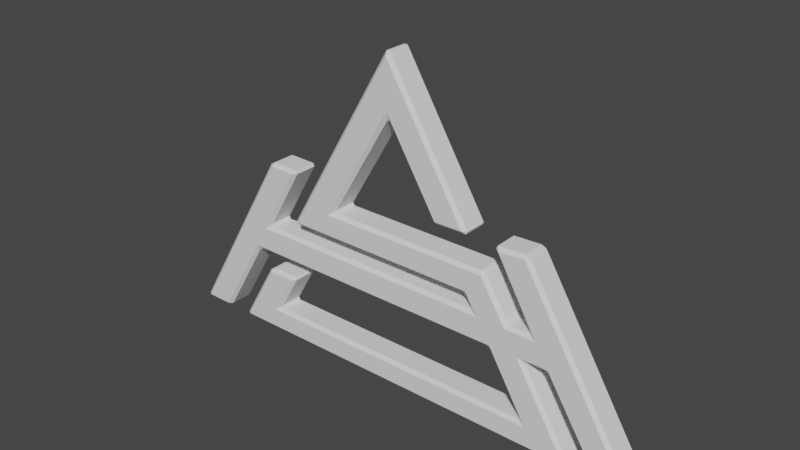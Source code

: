 # Source: stayhigh.blend  (saved by Blender 2.93.21; exported with 4.5.12 LTS)
import bpy
from mathutils import Matrix  # noqa: F401  (used for matrix-valued properties, if any)

bpy.ops.wm.read_factory_settings(use_empty=True)
scene = bpy.context.scene
scene.name = 'Scene'

# ---- collections
col_collection = bpy.data.collections.new('Collection'); scene.collection.children.link(col_collection)

# ---- world
world_world = bpy.data.worlds.new('World'); scene.world = world_world
world_world.use_nodes = True; world_world.node_tree.nodes.clear()
_N = world_world.node_tree.nodes; _L = world_world.node_tree.links
n0 = _N.new('ShaderNodeOutputWorld'); n0.name = 'World Output'; n0.location = (300, 300)
n1 = _N.new('ShaderNodeBackground'); n1.name = 'Background'; n1.location = (10, 300)
n1.inputs[0].default_value = (0.05088, 0.05088, 0.05088, 1.0)
_L.new(n1.outputs[0], n0.inputs[0])
n0.is_active_output = True
world_world.color = (0.05088, 0.05088, 0.05088)
world_world.use_sun_shadow = False
world_world.sun_shadow_jitter_overblur = 0.0

# ---- meshes
me_cube_001 = bpy.data.meshes.new('Cube.001')
me_cube_001.from_pydata([(-1.514, 0.08851, -0.853), (-1.527, 0.08851, -0.8302), (-1.494, 0.1149, -0.8265), (-1.239, 0.08851, -0.338), (-1.199, 0.08851, -0.3149), (-1.21, 0.1149, -0.3414), (-0.9759, 0.08851, -0.3129), (-0.9625, 0.08851, -0.3357), (-0.9951, 0.1149, -0.3395), (-1.127, 0.08851, -0.6257), (-1.114, 0.08851, -0.6487), (-1.186, 0.1149, -0.6751), (1.092, 0.08851, -0.6487), (1.105, 0.08851, -0.6259), (1.165, 0.1149, -0.6751), (0.8535, 0.08851, -0.2025), (0.8136, 0.08851, -0.1798), (0.8551, 0.1149, -0.1533), (-1.312, 0.08851, -0.1798), (-1.352, 0.08851, -0.2025), (-1.353, 0.1149, -0.1533), (-1.722, 0.08851, -0.8314), (-1.762, 0.08851, -0.8541), (-1.751, 0.1149, -0.8277), (-0.04679, 0.08851, 1.685), (-0.01969, 0.08851, 1.685), (-0.03304, 0.1149, 1.656), (-1.985, 0.08851, -0.8531), (-1.998, 0.08851, -0.8302), (-1.965, 0.1149, -0.8267), (-1.168, 0.08851, 0.579), (-1.129, 0.08851, 0.6011), (-1.14, 0.1149, 0.575), (-0.9156, 0.08851, 0.5962), (-0.9024, 0.08851, 0.5727), (-0.9343, 0.1149, 0.5702), (-1.19, 0.08851, 0.07452), (-1.177, 0.08851, 0.05159), (-1.249, 0.1149, 0.02524), (0.6683, 0.08851, 0.04919), (0.6808, 0.08851, 0.07162), (0.7424, 0.1149, 0.02266), (0.6423, 0.08851, 0.1338), (0.6019, 0.08851, 0.1563), (0.6431, 0.1149, 0.1826), (-0.9156, 0.08851, 0.1614), (-0.9286, 0.08851, 0.1843), (-0.8959, 0.1149, 0.1878), (1.512, 0.08851, -0.8291), (1.499, 0.08851, -0.8518), (1.479, 0.1149, -0.8253), (1.142, 0.08851, -0.1775), (1.129, 0.08851, -0.1999), (1.068, 0.1149, -0.1505), (1.314, 0.08851, -0.2009), (1.274, 0.08851, -0.1784), (1.315, 0.1149, -0.1522), (1.75, 0.08851, -0.854), (1.71, 0.08851, -0.8318), (1.738, 0.1149, -0.8276), (1.979, 0.08851, -0.8291), (1.967, 0.08851, -0.852), (1.946, 0.1149, -0.8257), (1.083, 0.08851, 0.6008), (1.123, 0.08851, 0.5792), (1.095, 0.1149, 0.5748), (0.8582, 0.08851, 0.5691), (0.8714, 0.08851, 0.5929), (0.89, 0.1149, 0.5671), (1.136, 0.08851, 0.04688), (1.149, 0.08851, 0.06954), (1.209, 0.1149, 0.01994), (1.008, 0.08851, 0.04775), (0.9668, 0.1149, 0.02159), (0.9676, 0.08851, 0.0704), (0.7949, 0.08851, 0.3491), (0.7662, 0.1149, 0.3452), (0.7545, 0.08851, 0.3717), (-0.5107, 0.08851, 0.3752), (-0.5835, 0.1149, 0.349), (-0.5237, 0.08851, 0.398), (-0.0436, 0.08851, 1.208), (-0.03046, 0.1149, 1.282), (-0.01633, 0.08851, 1.208), (0.3524, 0.08851, 0.6046), (0.3809, 0.1149, 0.6088), (0.3926, 0.08851, 0.5825), (0.6191, 0.08851, 0.5865), (0.5991, 0.1149, 0.6126), (0.6319, 0.08851, 0.6096), (-1.514, -0.08851, -0.853), (-1.494, -0.1149, -0.8265), (-1.527, -0.08851, -0.8302), (-1.239, -0.08851, -0.338), (-1.21, -0.1149, -0.3414), (-1.199, -0.08851, -0.3149), (-0.9759, -0.08851, -0.3129), (-0.9951, -0.1149, -0.3395), (-0.9625, -0.08851, -0.3357), (-1.127, -0.08851, -0.6257), (-1.186, -0.1149, -0.6751), (-1.114, -0.08851, -0.6487), (1.092, -0.08851, -0.6487), (1.165, -0.1149, -0.6751), (1.105, -0.08851, -0.6259), (0.8535, -0.08851, -0.2025), (0.8551, -0.1149, -0.1533), (0.8136, -0.08851, -0.1798), (-1.312, -0.08851, -0.1798), (-1.353, -0.1149, -0.1533), (-1.352, -0.08851, -0.2025), (-1.722, -0.08851, -0.8314), (-1.751, -0.1149, -0.8277), (-1.762, -0.08851, -0.8541), (-0.04679, -0.08851, 1.685), (-0.03304, -0.1149, 1.656), (-0.01969, -0.08851, 1.685), (-1.985, -0.08851, -0.8531), (-1.965, -0.1149, -0.8267), (-1.998, -0.08851, -0.8302), (-1.168, -0.08851, 0.579), (-1.14, -0.1149, 0.575), (-1.129, -0.08851, 0.6011), (-0.9156, -0.08851, 0.5962), (-0.9343, -0.1149, 0.5702), (-0.9024, -0.08851, 0.5727), (-1.19, -0.08851, 0.07452), (-1.249, -0.1149, 0.02524), (-1.177, -0.08851, 0.05159), (0.6683, -0.08851, 0.04919), (0.7424, -0.1149, 0.02266), (0.6808, -0.08851, 0.07162), (0.6423, -0.08851, 0.1338), (0.6431, -0.1149, 0.1826), (0.6019, -0.08851, 0.1563), (-0.9156, -0.08851, 0.1614), (-0.8959, -0.1149, 0.1878), (-0.9286, -0.08851, 0.1843), (1.512, -0.08851, -0.8291), (1.479, -0.1149, -0.8253), (1.499, -0.08851, -0.8518), (1.142, -0.08851, -0.1775), (1.068, -0.1149, -0.1505), (1.129, -0.08851, -0.1999), (1.314, -0.08851, -0.2009), (1.315, -0.1149, -0.1522), (1.274, -0.08851, -0.1784), (1.75, -0.08851, -0.854), (1.738, -0.1149, -0.8276), (1.71, -0.08851, -0.8318), (1.979, -0.08851, -0.8291), (1.946, -0.1149, -0.8257), (1.967, -0.08851, -0.852), (1.083, -0.08851, 0.6008), (1.095, -0.1149, 0.5748), (1.123, -0.08851, 0.5792), (0.8582, -0.08851, 0.5691), (0.89, -0.1149, 0.5671), (0.8714, -0.08851, 0.5929), (1.136, -0.08851, 0.04688), (1.209, -0.1149, 0.01994), (1.149, -0.08851, 0.06954), (1.008, -0.08851, 0.04775), (0.9676, -0.08851, 0.0704), (0.9668, -0.1149, 0.02159), (0.7949, -0.08851, 0.3491), (0.7545, -0.08851, 0.3717), (0.7662, -0.1149, 0.3452), (-0.5107, -0.08851, 0.3752), (-0.5237, -0.08851, 0.398), (-0.5835, -0.1149, 0.349), (-0.0436, -0.08851, 1.208), (-0.01633, -0.08851, 1.208), (-0.03046, -0.1149, 1.282), (0.3524, -0.08851, 0.6046), (0.3926, -0.08851, 0.5825), (0.3809, -0.1149, 0.6088), (0.6191, -0.08851, 0.5865), (0.6319, -0.08851, 0.6096), (0.5991, -0.1149, 0.6126)], [], [(72, 162, 159, 69), (19, 110, 111, 21), (87, 177, 175, 86), (75, 165, 163, 74), (16, 107, 108, 18), (84, 174, 172, 83), (13, 104, 105, 15), (81, 171, 169, 80), (10, 101, 102, 12), (78, 168, 166, 77), (1, 92, 93, 3), (160, 164, 167, 170, 173, 176, 179, 115, 136, 133, 130, 127, 124, 121, 118, 112, 109, 106, 103, 100, 97, 94, 91, 139, 142, 145, 148, 151, 154, 157), (22, 113, 117, 27), (70, 161, 156, 66), (28, 119, 120, 30), (46, 137, 114, 24), (67, 158, 153, 63), (31, 122, 123, 33), (64, 155, 150, 60), (34, 125, 126, 36), (61, 152, 147, 57), (37, 128, 129, 39), (58, 149, 144, 54), (40, 131, 132, 42), (55, 146, 141, 51), (43, 134, 135, 45), (71, 68, 65, 62, 59, 56, 53, 50, 2, 5, 8, 11, 14, 17, 20, 23, 29, 32, 35, 38, 41, 44, 47, 26, 88, 85, 82, 79, 76, 73), (52, 143, 138, 48), (4, 95, 96, 6), (25, 116, 178, 89), (7, 98, 99, 9), (0, 1, 2), (3, 4, 5), (6, 7, 8), (9, 10, 11), (12, 13, 14), (15, 16, 17), (18, 19, 20), (21, 22, 23), (24, 25, 26), (27, 28, 29), (30, 31, 32), (33, 34, 35), (36, 37, 38), (39, 40, 41), (42, 43, 44), (45, 46, 47), (48, 49, 50), (51, 52, 53), (54, 55, 56), (57, 58, 59), (60, 61, 62), (63, 64, 65), (66, 67, 68), (69, 70, 71), (72, 73, 74), (75, 76, 77), (78, 79, 80), (81, 82, 83), (84, 85, 86), (87, 88, 89), (90, 91, 92), (93, 94, 95), (96, 97, 98), (99, 100, 101), (102, 103, 104), (105, 106, 107), (108, 109, 110), (111, 112, 113), (114, 115, 116), (117, 118, 119), (120, 121, 122), (123, 124, 125), (126, 127, 128), (129, 130, 131), (132, 133, 134), (135, 136, 137), (138, 139, 140), (141, 142, 143), (144, 145, 146), (147, 148, 149), (150, 151, 152), (153, 154, 155), (156, 157, 158), (159, 160, 161), (162, 163, 164), (165, 166, 167), (168, 169, 170), (171, 172, 173), (174, 175, 176), (177, 178, 179), (71, 73, 72, 69), (68, 71, 70, 66), (65, 68, 67, 63), (62, 65, 64, 60), (59, 62, 61, 57), (56, 59, 58, 54), (53, 56, 55, 51), (50, 53, 52, 48), (2, 50, 49, 0), (5, 2, 1, 3), (8, 5, 4, 6), (11, 8, 7, 9), (14, 11, 10, 12), (17, 14, 13, 15), (20, 17, 16, 18), (23, 20, 19, 21), (29, 23, 22, 27), (32, 29, 28, 30), (35, 32, 31, 33), (38, 35, 34, 36), (41, 38, 37, 39), (44, 41, 40, 42), (47, 44, 43, 45), (26, 47, 46, 24), (73, 76, 75, 74), (76, 79, 78, 77), (79, 82, 81, 80), (82, 85, 84, 83), (85, 88, 87, 86), (25, 89, 88, 26), (159, 162, 164, 160), (156, 161, 160, 157), (153, 158, 157, 154), (150, 155, 154, 151), (147, 152, 151, 148), (144, 149, 148, 145), (141, 146, 145, 142), (138, 143, 142, 139), (90, 140, 139, 91), (93, 92, 91, 94), (96, 95, 94, 97), (99, 98, 97, 100), (102, 101, 100, 103), (105, 104, 103, 106), (108, 107, 106, 109), (111, 110, 109, 112), (117, 113, 112, 118), (120, 119, 118, 121), (123, 122, 121, 124), (126, 125, 124, 127), (129, 128, 127, 130), (132, 131, 130, 133), (135, 134, 133, 136), (114, 137, 136, 115), (163, 165, 167, 164), (166, 168, 170, 167), (169, 171, 173, 170), (172, 174, 176, 173), (175, 177, 179, 176), (115, 179, 178, 116), (74, 163, 162, 72), (165, 75, 77, 166), (9, 99, 101, 10), (98, 7, 6, 96), (168, 78, 80, 169), (12, 102, 104, 13), (171, 81, 83, 172), (15, 105, 107, 16), (69, 159, 161, 70), (174, 84, 86, 175), (18, 108, 110, 19), (66, 156, 158, 67), (177, 87, 89, 178), (21, 111, 113, 22), (63, 153, 155, 64), (116, 25, 24, 114), (27, 117, 119, 28), (60, 150, 152, 61), (30, 120, 122, 31), (57, 147, 149, 58), (33, 123, 125, 34), (54, 144, 146, 55), (36, 126, 128, 37), (51, 141, 143, 52), (39, 129, 131, 40), (48, 138, 140, 49), (42, 132, 134, 43), (0, 90, 92, 1), (45, 135, 137, 46), (3, 93, 95, 4), (49, 140, 90, 0)])
_uv = me_cube_001.uv_layers.new(name='UVMap')
_uv.uv.foreach_set('vector', [0.0, 0.0, 0.0, 0.0, 0.0, 0.0, 0.0, 0.0, 0.0, 0.0, 0.0, 0.0, 0.0, 0.0, 0.0, 0.0, 0.0, 0.0, 0.0, 0.0, 0.0, 0.0, 0.0, 0.0, 0.0, 0.0, 0.0, 0.0, 0.0, 0.0, 0.0, 0.0, 0.0, 0.0, 0.0, 0.0, 0.0, 0.0, 0.0, 0.0, 0.0, 0.0, 0.0, 0.0, 0.0, 0.0, 0.0, 0.0, 0.0, 0.0, 0.0, 0.0, 0.0, 0.0, 0.0, 0.0, 0.0, 0.0, 0.0, 0.0, 0.0, 0.0, 0.0, 0.0, 0.0, 0.0, 0.0, 0.0, 0.0, 0.0, 0.0, 0.0, 0.0, 0.0, 0.0, 0.0, 0.0, 0.0, 0.0, 0.0, 0.0, 0.0, 0.0, 0.0, 0.0, 0.0, 0.0, 0.0, 0.0, 0.0, 0.0, 0.0, 0.0, 0.0, 0.0, 0.0, 0.0, 0.0, 0.0, 0.0, 0.0, 0.0, 0.0, 0.0, 0.0, 0.0, 0.0, 0.0, 0.0, 0.0, 0.0, 0.0, 0.0, 0.0, 0.0, 0.0, 0.0, 0.0, 0.0, 0.0, 0.0, 0.0, 0.0, 0.0, 0.0, 0.0, 0.0, 0.0, 0.0, 0.0, 0.0, 0.0, 0.0, 0.0, 0.0, 0.0, 0.0, 0.0, 0.0, 0.0, 0.0, 0.0, 0.0, 0.0, 0.0, 0.0, 0.0, 0.0, 0.0, 0.0, 0.0, 0.0, 0.0, 0.0, 0.0, 0.0, 0.0, 0.0, 0.0, 0.0, 0.0, 0.0, 0.0, 0.0, 0.0, 0.0, 0.0, 0.0, 0.0, 0.0, 0.0, 0.0, 0.0, 0.0, 0.0, 0.0, 0.0, 0.0, 0.0, 0.0, 0.0, 0.0, 0.0, 0.0, 0.0, 0.0, 0.0, 0.0, 0.0, 0.0, 0.0, 0.0, 0.0, 0.0, 0.0, 0.0, 0.0, 0.0, 0.0, 0.0, 0.0, 0.0, 0.0, 0.0, 0.0, 0.0, 0.0, 0.0, 0.0, 0.0, 0.0, 0.0, 0.0, 0.0, 0.0, 0.0, 0.0, 0.0, 0.0, 0.0, 0.0, 0.0, 0.0, 0.0, 0.0, 0.0, 0.0, 0.0, 0.0, 0.0, 0.0, 0.0, 0.0, 0.0, 0.0, 0.0, 0.0, 0.0, 0.0, 0.0, 0.0, 0.0, 0.0, 0.0, 0.0, 0.0, 0.0, 0.0, 0.0, 0.0, 0.0, 0.0, 0.0, 0.0, 0.0, 0.0, 0.0, 0.0, 0.0, 0.0, 0.0, 0.0, 0.0, 0.0, 0.0, 0.0, 0.0, 0.0, 0.0, 0.0, 0.0, 0.0, 0.0, 0.0, 0.0, 0.0, 0.0, 0.0, 0.0, 0.0, 0.0, 0.0, 0.0, 0.0, 0.0, 0.0, 0.0, 0.0, 0.0, 0.0, 0.0, 0.0, 0.0, 0.0, 0.0, 0.0, 0.0, 0.0, 0.0, 0.0, 0.0, 0.0, 0.0, 0.0, 0.0, 0.0, 0.0, 0.0, 0.0, 0.0, 0.0, 0.0, 0.0, 0.0, 0.0, 0.0, 0.0, 0.0, 0.0, 0.0, 0.0, 0.0, 0.0, 0.0, 0.0, 0.0, 0.0, 0.0, 0.0, 0.0, 0.0, 0.0, 0.0, 0.0, 0.0, 0.0, 0.0, 0.0, 0.0, 0.0, 0.0, 0.0, 0.0, 0.0, 0.0, 0.0, 0.0, 0.0, 0.0, 0.0, 0.0, 0.0, 0.0, 0.0, 0.0, 0.0, 0.0, 0.0, 0.0, 0.0, 0.0, 0.0, 0.0, 0.0, 0.0, 0.0, 0.0, 0.0, 0.0, 0.0, 0.0, 0.0, 0.0, 0.0, 0.0, 0.0, 0.0, 0.0, 0.0, 0.0, 0.0, 0.0, 0.0, 0.0, 0.0, 0.0, 0.0, 0.0, 0.0, 0.0, 0.0, 0.0, 0.0, 0.0, 0.0, 0.0, 0.0, 0.0, 0.0, 0.0, 0.0, 0.0, 0.0, 0.0, 0.0, 0.0, 0.0, 0.0, 0.0, 0.0, 0.0, 0.0, 0.0, 0.0, 0.0, 0.0, 0.0, 0.0, 0.0, 0.0, 0.0, 0.0, 0.0, 0.0, 0.0, 0.0, 0.0, 0.0, 0.0, 0.0, 0.0, 0.0, 0.0, 0.0, 0.0, 0.0, 0.0, 0.0, 0.0, 0.0, 0.0, 0.0, 0.0, 0.0, 0.0, 0.0, 0.0, 0.0, 0.0, 0.0, 0.0, 0.0, 0.0, 0.0, 0.0, 0.0, 0.0, 0.0, 0.0, 0.0, 0.0, 0.0, 0.0, 0.0, 0.0, 0.0, 0.0, 0.0, 0.0, 0.0, 0.0, 0.0, 0.0, 0.0, 0.0, 0.0, 0.0, 0.0, 0.0, 0.0, 0.0, 0.0, 0.0, 0.0, 0.0, 0.0, 0.0, 0.0, 0.0, 0.0, 0.0, 0.0, 0.0, 0.0, 0.0, 0.0, 0.0, 0.0, 0.0, 0.0, 0.0, 0.0, 0.0, 0.0, 0.0, 0.0, 0.0, 0.0, 0.0, 0.0, 0.0, 0.0, 0.0, 0.0, 0.0, 0.0, 0.0, 0.0, 0.0, 0.0, 0.0, 0.0, 0.0, 0.0, 0.0, 0.0, 0.0, 0.0, 0.0, 0.0, 0.0, 0.0, 0.0, 0.0, 0.0, 0.0, 0.0, 0.0, 0.0, 0.0, 0.0, 0.0, 0.0, 0.0, 0.0, 0.0, 0.0, 0.0, 0.0, 0.0, 0.0, 0.0, 0.0, 0.0, 0.0, 0.0, 0.0, 0.0, 0.0, 0.0, 0.0, 0.0, 0.0, 0.0, 0.0, 0.0, 0.0, 0.0, 0.0, 0.0, 0.0, 0.0, 0.0, 0.0, 0.0, 0.0, 0.0, 0.0, 0.0, 0.0, 0.0, 0.0, 0.0, 0.0, 0.0, 0.0, 0.0, 0.0, 0.0, 0.0, 0.0, 0.0, 0.0, 0.0, 0.0, 0.0, 0.0, 0.0, 0.0, 0.0, 0.0, 0.0, 0.0, 0.0, 0.0, 0.0, 0.0, 0.0, 0.0, 0.0, 0.0, 0.0, 0.0, 0.0, 0.0, 0.0, 0.0, 0.0, 0.0, 0.0, 0.0, 0.0, 0.0, 0.0, 0.0, 0.0, 0.0, 0.0, 0.0, 0.0, 0.0, 0.0, 0.0, 0.0, 0.0, 0.0, 0.0, 0.0, 0.0, 0.0, 0.0, 0.0, 0.0, 0.0, 0.0, 0.0, 0.0, 0.0, 0.0, 0.0, 0.0, 0.0, 0.0, 0.0, 0.0, 0.0, 0.0, 0.0, 0.0, 0.0, 0.0, 0.0, 0.0, 0.0, 0.0, 0.0, 0.0, 0.0, 0.0, 0.0, 0.0, 0.0, 0.0, 0.0, 0.0, 0.0, 0.0, 0.0, 0.0, 0.0, 0.0, 0.0, 0.0, 0.0, 0.0, 0.0, 0.0, 0.0, 0.0, 0.0, 0.0, 0.0, 0.0, 0.0, 0.0, 0.0, 0.0, 0.0, 0.0, 0.0, 0.0, 0.0, 0.0, 0.0, 0.0, 0.0, 0.0, 0.0, 0.0, 0.0, 0.0, 0.0, 0.0, 0.0, 0.0, 0.0, 0.0, 0.0, 0.0, 0.0, 0.0, 0.0, 0.0, 0.0, 0.0, 0.0, 0.0, 0.0, 0.0, 0.0, 0.0, 0.0, 0.0, 0.0, 0.0, 0.0, 0.0, 0.0, 0.0, 0.0, 0.0, 0.0, 0.0, 0.0, 0.0, 0.0, 0.0, 0.0, 0.0, 0.0, 0.0, 0.0, 0.0, 0.0, 0.0, 0.0, 0.0, 0.0, 0.0, 0.0, 0.0, 0.0, 0.0, 0.0, 0.0, 0.0, 0.0, 0.0, 0.0, 0.0, 0.0, 0.0, 0.0, 0.0, 0.0, 0.0, 0.0, 0.0, 0.0, 0.0, 0.0, 0.0, 0.0, 0.0, 0.0, 0.0, 0.0, 0.0, 0.0, 0.0, 0.0, 0.0, 0.0, 0.0, 0.0, 0.0, 0.0, 0.0, 0.0, 0.0, 0.0, 0.0, 0.0, 0.0, 0.0, 0.0, 0.0, 0.0, 0.0, 0.0, 0.0, 0.0, 0.0, 0.0, 0.0, 0.0, 0.0, 0.0, 0.0, 0.0, 0.0, 0.0, 0.0, 0.0, 0.0, 0.0, 0.0, 0.0, 0.0, 0.0, 0.0, 0.0, 0.0, 0.0, 0.0, 0.0, 0.0, 0.0, 0.0, 0.0, 0.0, 0.0, 0.0, 0.0, 0.0, 0.0, 0.0, 0.0, 0.0, 0.0, 0.0, 0.0, 0.0, 0.0, 0.0, 0.0, 0.0, 0.0, 0.0, 0.0, 0.0, 0.0, 0.0, 0.0, 0.0, 0.0, 0.0, 0.0, 0.0, 0.0, 0.0, 0.0, 0.0, 0.0, 0.0, 0.0, 0.0, 0.0, 0.0, 0.0, 0.0, 0.0, 0.0, 0.0, 0.0, 0.0, 0.0, 0.0, 0.0, 0.0, 0.0, 0.0, 0.0, 0.0, 0.0, 0.0, 0.0, 0.0, 0.0, 0.0, 0.0, 0.0, 0.0, 0.0, 0.0, 0.0, 0.0, 0.0, 0.0, 0.0, 0.0, 0.0, 0.0, 0.0, 0.0, 0.0, 0.0, 0.0, 0.0, 0.0, 0.0, 0.0, 0.0, 0.0, 0.0, 0.0, 0.0, 0.0, 0.0, 0.0, 0.0, 0.0, 0.0, 0.0, 0.0, 0.0, 0.0, 0.0, 0.0, 0.0, 0.0, 0.0, 0.0, 0.0, 0.0, 0.0, 0.0, 0.0, 0.0, 0.0, 0.0, 0.0, 0.0, 0.0, 0.0, 0.0, 0.0, 0.0, 0.0, 0.0, 0.0, 0.0, 0.0, 0.0, 0.0, 0.0, 0.0, 0.0, 0.0, 0.0, 0.0, 0.0, 0.0, 0.0, 0.0, 0.0, 0.0, 0.0, 0.0, 0.0, 0.0, 0.0, 0.0, 0.0, 0.0, 0.0, 0.0, 0.0, 0.0, 0.0, 0.0, 0.0, 0.0, 0.0, 0.0, 0.0, 0.0, 0.0, 0.0, 0.0, 0.0, 0.0, 0.0, 0.0, 0.0, 0.0, 0.0, 0.0, 0.0, 0.0, 0.0, 0.0, 0.0, 0.0, 0.0, 0.0, 0.0, 0.0, 0.0, 0.0, 0.0, 0.0, 0.0, 0.0, 0.0, 0.0, 0.0, 0.0, 0.0, 0.0, 0.0, 0.0, 0.0, 0.0, 0.0, 0.0, 0.0, 0.0, 0.0, 0.0, 0.0, 0.0, 0.0, 0.0, 0.0, 0.0, 0.0, 0.0, 0.0, 0.0, 0.0, 0.0, 0.0, 0.0, 0.0, 0.0, 0.0, 0.0, 0.0, 0.0, 0.0, 0.0, 0.0, 0.0, 0.0, 0.0, 0.0, 0.0, 0.0, 0.0, 0.0, 0.0, 0.0, 0.0, 0.0, 0.0, 0.0, 0.0, 0.0, 0.0, 0.0, 0.0, 0.0, 0.0, 0.0, 0.0, 0.0, 0.0, 0.0, 0.0, 0.0, 0.0, 0.0, 0.0, 0.0, 0.0, 0.0, 0.0, 0.0, 0.0, 0.0, 0.0, 0.0, 0.0, 0.0, 0.0, 0.0, 0.0, 0.0, 0.0, 0.0, 0.0, 0.0, 0.0, 0.0, 0.0, 0.0, 0.0, 0.0, 0.0, 0.0, 0.0, 0.0, 0.0, 0.0, 0.0, 0.0, 0.0, 0.0, 0.0, 0.0, 0.0, 0.0, 0.0, 0.0, 0.0, 0.0, 0.0, 0.0, 0.0, 0.0, 0.0, 0.0, 0.0, 0.0, 0.0, 0.0, 0.0, 0.0, 0.0, 0.0, 0.0, 0.0, 0.0, 0.0, 0.0, 0.0, 0.0, 0.0, 0.0, 0.0, 0.0, 0.0, 0.0, 0.0, 0.0, 0.0, 0.0, 0.0, 0.0, 0.0, 0.0, 0.0, 0.0, 0.0, 0.0, 0.0, 0.0, 0.0, 0.0, 0.0, 0.0, 0.0, 0.0, 0.0, 0.0, 0.0, 0.0, 0.0, 0.0, 0.0, 0.0, 0.0, 0.0, 0.0, 0.0, 0.0, 0.0, 0.0, 0.0, 0.0, 0.0, 0.0, 0.0, 0.0, 0.0, 0.0, 0.0, 0.0, 0.0, 0.0, 0.0, 0.0, 0.0, 0.0, 0.0, 0.0, 0.0, 0.0, 0.0, 0.0, 0.0, 0.0, 0.0, 0.0, 0.0, 0.0, 0.0, 0.0, 0.0, 0.0, 0.0, 0.0, 0.0, 0.0, 0.0, 0.0, 0.0, 0.0, 0.0, 0.0, 0.0, 0.0, 0.0, 0.0, 0.0, 0.0, 0.0, 0.0, 0.0, 0.0, 0.0, 0.0, 0.0, 0.0, 0.0, 0.0, 0.0, 0.0, 0.0, 0.0, 0.0, 0.0, 0.0, 0.0, 0.0, 0.0, 0.0, 0.0, 0.0, 0.0, 0.0, 0.0, 0.0, 0.0, 0.0, 0.0, 0.0, 0.0, 0.0, 0.0, 0.0, 0.0, 0.0, 0.0, 0.0, 0.0, 0.0, 0.0, 0.0, 0.0, 0.0, 0.0, 0.0, 0.0, 0.0, 0.0, 0.0, 0.0, 0.0, 0.0, 0.0, 0.0, 0.0, 0.0, 0.0, 0.0, 0.0, 0.0, 0.0, 0.0, 0.0, 0.0, 0.0, 0.0, 0.0, 0.0, 0.0, 0.0, 0.0, 0.0, 0.0, 0.0, 0.0, 0.0, 0.0, 0.0, 0.0, 0.0, 0.0, 0.0, 0.0, 0.0, 0.0, 0.0, 0.0, 0.0, 0.0, 0.0, 0.0, 0.0, 0.0, 0.0, 0.0, 0.0, 0.0, 0.0, 0.0, 0.0, 0.0, 0.0, 0.0, 0.0, 0.0, 0.0, 0.0, 0.0, 0.0, 0.0, 0.0, 0.0, 0.0, 0.0, 0.0, 0.0, 0.0, 0.0, 0.0, 0.0, 0.0, 0.0, 0.0, 0.0, 0.0, 0.0, 0.0, 0.0, 0.0, 0.0, 0.0, 0.0, 0.0, 0.0, 0.0, 0.0, 0.0, 0.0, 0.0, 0.0, 0.0, 0.0, 0.0, 0.0, 0.0, 0.0, 0.0, 0.0, 0.0, 0.0, 0.0, 0.0, 0.0, 0.0, 0.0, 0.0, 0.0, 0.0, 0.0, 0.0, 0.0, 0.0, 0.0, 0.0, 0.0, 0.0, 0.0, 0.0, 0.0, 0.0, 0.0, 0.0, 0.0, 0.0, 0.0, 0.0, 0.0, 0.0, 0.0, 0.0, 0.0, 0.0, 0.0, 0.0, 0.0, 0.0, 0.0, 0.0, 0.0, 0.0, 0.0])
me_cube_001.use_remesh_fix_poles = True
me_cube_001.use_remesh_preserve_attributes = False
me_cube_001.update()

# ---- objects
ob_cube = bpy.data.objects.new('Cube', me_cube_001)

# ---- transforms, parenting, visibility, modifiers, constraints
ob_cube.location = (0.0, 0.0, 0.0)
_m = ob_cube.modifiers.new('Triangulate', 'TRIANGULATE')

# ---- collection membership
col_collection.objects.link(ob_cube)

# ---- scene / render settings (as saved in the file)
scene.frame_start = 1; scene.frame_end = 250; scene.frame_set(1)
scene.render.engine = 'BLENDER_EEVEE_NEXT'
scene.cycles.use_denoising = False
scene.cycles.samples = 128
scene.cycles.sampling_pattern = 'TABULATED_SOBOL'
scene.cycles.use_adaptive_sampling = False
scene.cycles.use_light_tree = False
scene.view_settings.view_transform = 'Filmic'
bpy.context.view_layer.update()

# ---- added for rendering (the .blend has no active camera and no usable light): camera, sun
cam_auto = bpy.data.cameras.new('AutoCamera')
cam_auto.lens = 50.0
cam_auto.sensor_width = 36.0
cam_auto.clip_end = 1000.0
ob_auto_camera = bpy.data.objects.new('AutoCamera', cam_auto)
scene.collection.objects.link(ob_auto_camera)
ob_auto_camera.location = (4.36191, -5.24551, 3.91244)
ob_auto_camera.rotation_euler = (1.09748, -7.21219e-08, 0.694738)
scene.camera = ob_auto_camera
light_auto_sun = bpy.data.lights.new('AutoSun', 'SUN')
light_auto_sun.energy = 3.0
light_auto_sun.angle = 0.0523599
ob_auto_sun = bpy.data.objects.new('AutoSun', light_auto_sun)
scene.collection.objects.link(ob_auto_sun)
ob_auto_sun.rotation_euler = (0.872665, 0.174533, 0.523599)
bpy.context.view_layer.update()
